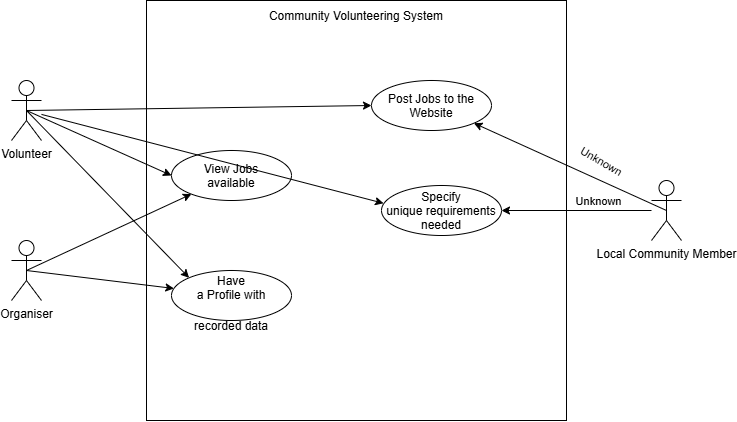

The diagram above was exported from draw.io. Its source (the exported page's mxGraphModel, read from the mxfile embedded in the PNG):
<mxGraphModel dx="1022" dy="564" grid="1" gridSize="10" guides="1" tooltips="1" connect="1" arrows="1" fold="1" page="1" pageScale="1" pageWidth="827" pageHeight="1169" math="0" shadow="0">
  <root>
    <mxCell id="0" />
    <mxCell id="1" parent="0" />
    <mxCell id="rHuDANQDtUHWsslyDav1-1" parent="1" style="whiteSpace=wrap;html=1;aspect=fixed;" value="Community Volunteering System&lt;div&gt;&lt;br&gt;&lt;/div&gt;&lt;div&gt;&lt;br&gt;&lt;/div&gt;&lt;div&gt;&lt;br&gt;&lt;/div&gt;&lt;div&gt;&lt;br&gt;&lt;/div&gt;&lt;div&gt;&lt;br&gt;&lt;/div&gt;&lt;div&gt;&lt;br&gt;&lt;/div&gt;&lt;div&gt;&lt;br&gt;&lt;/div&gt;&lt;div&gt;&lt;br&gt;&lt;/div&gt;&lt;div&gt;&lt;br&gt;&lt;/div&gt;&lt;div&gt;&lt;br&gt;&lt;/div&gt;&lt;div&gt;&lt;br&gt;&lt;/div&gt;&lt;div&gt;&lt;br&gt;&lt;/div&gt;&lt;div&gt;&lt;br&gt;&lt;/div&gt;&lt;div&gt;&lt;br&gt;&lt;/div&gt;&lt;div&gt;&lt;br&gt;&lt;/div&gt;&lt;div&gt;&lt;br&gt;&lt;/div&gt;&lt;div&gt;&lt;br&gt;&lt;/div&gt;&lt;div&gt;&lt;br&gt;&lt;/div&gt;&lt;div&gt;&lt;br&gt;&lt;/div&gt;&lt;div&gt;&lt;br&gt;&lt;/div&gt;&lt;div&gt;&lt;br&gt;&lt;/div&gt;&lt;div&gt;&lt;br&gt;&lt;/div&gt;&lt;div&gt;&lt;br&gt;&lt;/div&gt;&lt;div&gt;&lt;br&gt;&lt;/div&gt;&lt;div&gt;&lt;br&gt;&lt;/div&gt;&lt;div&gt;&lt;br&gt;&lt;/div&gt;&lt;div&gt;&lt;br&gt;&lt;/div&gt;" vertex="1">
      <mxGeometry height="420" width="420" x="205" y="60" as="geometry" />
    </mxCell>
    <mxCell id="rHuDANQDtUHWsslyDav1-2" parent="1" style="shape=umlActor;verticalLabelPosition=bottom;verticalAlign=top;html=1;outlineConnect=0;labelPerimeter=1;" value="Volunteer" vertex="1">
      <mxGeometry height="60" width="30" x="70" y="140" as="geometry" />
    </mxCell>
    <mxCell id="rHuDANQDtUHWsslyDav1-3" parent="1" style="shape=umlActor;verticalLabelPosition=bottom;verticalAlign=top;html=1;outlineConnect=0;labelPerimeter=1;" value="Organiser" vertex="1">
      <mxGeometry height="60" width="30" x="70" y="300" as="geometry" />
    </mxCell>
    <mxCell id="rHuDANQDtUHWsslyDav1-8" parent="1" style="shape=umlActor;verticalLabelPosition=bottom;verticalAlign=top;html=1;outlineConnect=0;labelPerimeter=1;" value="Local Community Member" vertex="1">
      <mxGeometry height="60" width="30" x="710" y="240" as="geometry" />
    </mxCell>
    <mxCell id="rHuDANQDtUHWsslyDav1-11" parent="1" style="ellipse;whiteSpace=wrap;html=1;shapeInside=1;" value="View Jobs available" vertex="1">
      <mxGeometry height="50" width="120" x="230" y="210" as="geometry" />
    </mxCell>
    <mxCell id="rHuDANQDtUHWsslyDav1-12" edge="1" parent="1" source="rHuDANQDtUHWsslyDav1-2" style="endArrow=classic;html=1;rounded=0;defaultLabelBackgroundColor=page;labelPadding=0 4;exitX=0.5;exitY=0.5;exitDx=0;exitDy=0;exitPerimeter=0;entryX=0;entryY=0.5;entryDx=0;entryDy=0;" target="rHuDANQDtUHWsslyDav1-11" value="">
      <mxGeometry height="50" relative="1" width="50" as="geometry">
        <mxPoint x="120" y="170" as="sourcePoint" />
        <mxPoint x="170" y="120" as="targetPoint" />
      </mxGeometry>
    </mxCell>
    <mxCell id="rHuDANQDtUHWsslyDav1-13" edge="1" parent="1" source="rHuDANQDtUHWsslyDav1-3" style="endArrow=classic;html=1;rounded=0;defaultLabelBackgroundColor=page;labelPadding=0 4;exitX=0.5;exitY=0.5;exitDx=0;exitDy=0;exitPerimeter=0;" target="rHuDANQDtUHWsslyDav1-11" value="">
      <mxGeometry height="50" relative="1" width="50" as="geometry">
        <mxPoint x="140" y="340" as="sourcePoint" />
        <mxPoint x="190" y="290" as="targetPoint" />
      </mxGeometry>
    </mxCell>
    <mxCell id="rHuDANQDtUHWsslyDav1-14" parent="1" style="ellipse;whiteSpace=wrap;html=1;shapeInside=1;" value="Post Jobs to the Website" vertex="1">
      <mxGeometry height="50" width="120" x="430" y="140" as="geometry" />
    </mxCell>
    <mxCell id="rHuDANQDtUHWsslyDav1-15" edge="1" parent="1" source="rHuDANQDtUHWsslyDav1-2" style="endArrow=classic;html=1;rounded=0;defaultLabelBackgroundColor=page;labelPadding=0 4;exitX=0.5;exitY=0.5;exitDx=0;exitDy=0;exitPerimeter=0;entryX=0;entryY=0.5;entryDx=0;entryDy=0;" target="rHuDANQDtUHWsslyDav1-14" value="">
      <mxGeometry height="50" relative="1" width="50" as="geometry">
        <mxPoint x="390" y="310" as="sourcePoint" />
        <mxPoint x="440" y="260" as="targetPoint" />
      </mxGeometry>
    </mxCell>
    <mxCell id="rHuDANQDtUHWsslyDav1-16" edge="1" parent="1" source="rHuDANQDtUHWsslyDav1-8" style="endArrow=classic;html=1;rounded=0;defaultLabelBackgroundColor=page;labelPadding=0 4;exitX=0.5;exitY=0.5;exitDx=0;exitDy=0;exitPerimeter=0;entryX=1;entryY=1;entryDx=0;entryDy=0;" target="rHuDANQDtUHWsslyDav1-14" value="">
      <mxGeometry height="50" relative="1" width="50" as="geometry">
        <mxPoint x="390" y="310" as="sourcePoint" />
        <mxPoint x="440" y="260" as="targetPoint" />
      </mxGeometry>
    </mxCell>
    <mxCell id="rHuDANQDtUHWsslyDav1-17" connectable="0" parent="rHuDANQDtUHWsslyDav1-16" style="edgeLabel;html=1;align=center;verticalAlign=middle;resizable=0;points=[];inheritText=1;defaultLabelBackgroundColor=page;labelPadding=0 4;rotation=30;" value="Unknown" vertex="1">
      <mxGeometry relative="1" x="-0.2078" y="2" as="geometry">
        <mxPoint x="12" y="-17" as="offset" />
      </mxGeometry>
    </mxCell>
    <mxCell id="rHuDANQDtUHWsslyDav1-18" parent="1" style="ellipse;whiteSpace=wrap;html=1;shapeInside=1;" value="Have a Profile with recorded data" vertex="1">
      <mxGeometry height="50" width="120" x="230" y="330" as="geometry" />
    </mxCell>
    <mxCell id="rHuDANQDtUHWsslyDav1-19" edge="1" parent="1" source="rHuDANQDtUHWsslyDav1-2" style="endArrow=classic;html=1;rounded=0;defaultLabelBackgroundColor=page;labelPadding=0 4;exitX=0.5;exitY=0.5;exitDx=0;exitDy=0;exitPerimeter=0;entryX=0;entryY=0;entryDx=0;entryDy=0;" target="rHuDANQDtUHWsslyDav1-18" value="">
      <mxGeometry height="50" relative="1" width="50" as="geometry">
        <mxPoint x="390" y="310" as="sourcePoint" />
        <mxPoint x="440" y="260" as="targetPoint" />
      </mxGeometry>
    </mxCell>
    <mxCell id="rHuDANQDtUHWsslyDav1-20" edge="1" parent="1" source="rHuDANQDtUHWsslyDav1-3" style="endArrow=classic;html=1;rounded=0;defaultLabelBackgroundColor=page;labelPadding=0 4;exitX=0.5;exitY=0.5;exitDx=0;exitDy=0;exitPerimeter=0;" target="rHuDANQDtUHWsslyDav1-18" value="">
      <mxGeometry height="50" relative="1" width="50" as="geometry">
        <mxPoint x="390" y="310" as="sourcePoint" />
        <mxPoint x="440" y="260" as="targetPoint" />
      </mxGeometry>
    </mxCell>
    <mxCell id="rHuDANQDtUHWsslyDav1-21" parent="1" style="ellipse;whiteSpace=wrap;html=1;shapeInside=1;" value="Specify unique requirements needed" vertex="1">
      <mxGeometry height="50" width="120" x="440" y="245" as="geometry" />
    </mxCell>
    <mxCell id="rHuDANQDtUHWsslyDav1-22" edge="1" parent="1" source="rHuDANQDtUHWsslyDav1-2" style="endArrow=classic;html=1;rounded=0;defaultLabelBackgroundColor=page;labelPadding=0 4;entryX=0.017;entryY=0.356;entryDx=0;entryDy=0;entryPerimeter=0;" target="rHuDANQDtUHWsslyDav1-21" value="">
      <mxGeometry height="50" relative="1" width="50" as="geometry">
        <mxPoint x="390" y="310" as="sourcePoint" />
        <mxPoint x="440" y="260" as="targetPoint" />
      </mxGeometry>
    </mxCell>
    <mxCell id="rHuDANQDtUHWsslyDav1-23" edge="1" parent="1" source="rHuDANQDtUHWsslyDav1-8" style="endArrow=classic;html=1;rounded=0;defaultLabelBackgroundColor=page;labelPadding=0 4;entryX=1;entryY=0.5;entryDx=0;entryDy=0;" target="rHuDANQDtUHWsslyDav1-21" value="">
      <mxGeometry height="50" relative="1" width="50" as="geometry">
        <mxPoint x="390" y="310" as="sourcePoint" />
        <mxPoint x="440" y="260" as="targetPoint" />
      </mxGeometry>
    </mxCell>
    <mxCell id="rHuDANQDtUHWsslyDav1-24" connectable="0" parent="rHuDANQDtUHWsslyDav1-23" style="edgeLabel;html=1;align=center;verticalAlign=middle;resizable=0;points=[];inheritText=1;defaultLabelBackgroundColor=page;labelPadding=0 4;" value="Unknown" vertex="1">
      <mxGeometry relative="1" x="-0.28" y="3" as="geometry">
        <mxPoint y="-13" as="offset" />
      </mxGeometry>
    </mxCell>
  </root>
</mxGraphModel>